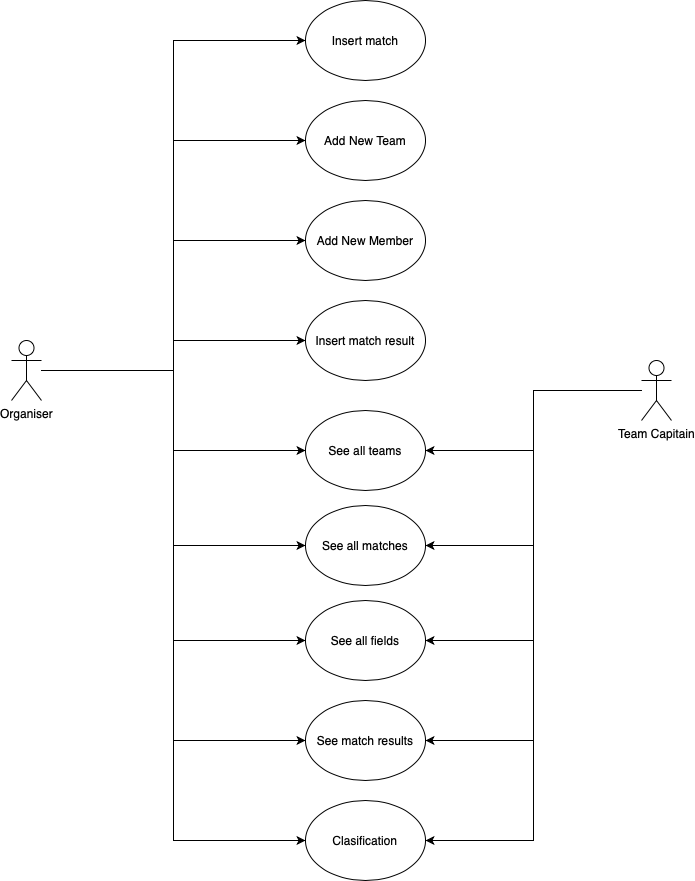

The diagram above was exported from draw.io. Its source (the exported page's mxGraphModel, read from the mxfile embedded in the PNG):
<mxGraphModel dx="1426" dy="941" grid="1" gridSize="10" guides="1" tooltips="1" connect="1" arrows="1" fold="1" page="1" pageScale="1" pageWidth="827" pageHeight="1169" math="0" shadow="0">
  <root>
    <mxCell id="0" />
    <mxCell id="1" parent="0" />
    <mxCell id="baq-bCr_T8clVuNsVfWN-1" style="edgeStyle=orthogonalEdgeStyle;rounded=0;orthogonalLoop=1;jettySize=auto;html=1;entryX=0;entryY=0.5;entryDx=0;entryDy=0;" edge="1" parent="1" source="5xRP9HSUsNHfQ32Rl5qS-1" target="5xRP9HSUsNHfQ32Rl5qS-2">
      <mxGeometry relative="1" as="geometry" />
    </mxCell>
    <mxCell id="baq-bCr_T8clVuNsVfWN-2" style="edgeStyle=orthogonalEdgeStyle;rounded=0;orthogonalLoop=1;jettySize=auto;html=1;entryX=0;entryY=0.5;entryDx=0;entryDy=0;" edge="1" parent="1" target="5xRP9HSUsNHfQ32Rl5qS-16">
      <mxGeometry relative="1" as="geometry">
        <mxPoint x="90" y="410" as="sourcePoint" />
      </mxGeometry>
    </mxCell>
    <mxCell id="baq-bCr_T8clVuNsVfWN-3" style="edgeStyle=orthogonalEdgeStyle;rounded=0;orthogonalLoop=1;jettySize=auto;html=1;entryX=0;entryY=0.5;entryDx=0;entryDy=0;" edge="1" parent="1" source="5xRP9HSUsNHfQ32Rl5qS-1" target="5xRP9HSUsNHfQ32Rl5qS-18">
      <mxGeometry relative="1" as="geometry" />
    </mxCell>
    <mxCell id="baq-bCr_T8clVuNsVfWN-4" style="edgeStyle=orthogonalEdgeStyle;rounded=0;orthogonalLoop=1;jettySize=auto;html=1;entryX=0;entryY=0.5;entryDx=0;entryDy=0;" edge="1" parent="1" source="5xRP9HSUsNHfQ32Rl5qS-1" target="5xRP9HSUsNHfQ32Rl5qS-17">
      <mxGeometry relative="1" as="geometry" />
    </mxCell>
    <mxCell id="baq-bCr_T8clVuNsVfWN-5" style="edgeStyle=orthogonalEdgeStyle;rounded=0;orthogonalLoop=1;jettySize=auto;html=1;entryX=0;entryY=0.5;entryDx=0;entryDy=0;" edge="1" parent="1" source="5xRP9HSUsNHfQ32Rl5qS-1" target="5xRP9HSUsNHfQ32Rl5qS-19">
      <mxGeometry relative="1" as="geometry" />
    </mxCell>
    <mxCell id="baq-bCr_T8clVuNsVfWN-7" style="edgeStyle=orthogonalEdgeStyle;rounded=0;orthogonalLoop=1;jettySize=auto;html=1;entryX=0;entryY=0.5;entryDx=0;entryDy=0;" edge="1" parent="1" source="5xRP9HSUsNHfQ32Rl5qS-1" target="5xRP9HSUsNHfQ32Rl5qS-20">
      <mxGeometry relative="1" as="geometry" />
    </mxCell>
    <mxCell id="baq-bCr_T8clVuNsVfWN-8" style="edgeStyle=orthogonalEdgeStyle;rounded=0;orthogonalLoop=1;jettySize=auto;html=1;entryX=0;entryY=0.5;entryDx=0;entryDy=0;" edge="1" parent="1" source="5xRP9HSUsNHfQ32Rl5qS-1" target="baq-bCr_T8clVuNsVfWN-6">
      <mxGeometry relative="1" as="geometry" />
    </mxCell>
    <mxCell id="baq-bCr_T8clVuNsVfWN-10" style="edgeStyle=orthogonalEdgeStyle;rounded=0;orthogonalLoop=1;jettySize=auto;html=1;entryX=0;entryY=0.5;entryDx=0;entryDy=0;" edge="1" parent="1" source="5xRP9HSUsNHfQ32Rl5qS-1" target="5xRP9HSUsNHfQ32Rl5qS-21">
      <mxGeometry relative="1" as="geometry" />
    </mxCell>
    <mxCell id="baq-bCr_T8clVuNsVfWN-11" style="edgeStyle=orthogonalEdgeStyle;rounded=0;orthogonalLoop=1;jettySize=auto;html=1;entryX=0;entryY=0.5;entryDx=0;entryDy=0;" edge="1" parent="1" source="5xRP9HSUsNHfQ32Rl5qS-1" target="5xRP9HSUsNHfQ32Rl5qS-22">
      <mxGeometry relative="1" as="geometry" />
    </mxCell>
    <mxCell id="5xRP9HSUsNHfQ32Rl5qS-1" value="Organiser" style="shape=umlActor;verticalLabelPosition=bottom;verticalAlign=top;html=1;outlineConnect=0;" parent="1" vertex="1">
      <mxGeometry x="60" y="380" width="30" height="60" as="geometry" />
    </mxCell>
    <mxCell id="5xRP9HSUsNHfQ32Rl5qS-2" value="Insert match" style="ellipse;whiteSpace=wrap;html=1;" parent="1" vertex="1">
      <mxGeometry x="354" y="40" width="120" height="80" as="geometry" />
    </mxCell>
    <mxCell id="baq-bCr_T8clVuNsVfWN-13" style="edgeStyle=orthogonalEdgeStyle;rounded=0;orthogonalLoop=1;jettySize=auto;html=1;" edge="1" parent="1" source="5xRP9HSUsNHfQ32Rl5qS-10" target="5xRP9HSUsNHfQ32Rl5qS-19">
      <mxGeometry relative="1" as="geometry" />
    </mxCell>
    <mxCell id="baq-bCr_T8clVuNsVfWN-14" style="edgeStyle=orthogonalEdgeStyle;rounded=0;orthogonalLoop=1;jettySize=auto;html=1;entryX=1;entryY=0.5;entryDx=0;entryDy=0;" edge="1" parent="1" source="5xRP9HSUsNHfQ32Rl5qS-10" target="5xRP9HSUsNHfQ32Rl5qS-20">
      <mxGeometry relative="1" as="geometry" />
    </mxCell>
    <mxCell id="baq-bCr_T8clVuNsVfWN-15" style="edgeStyle=orthogonalEdgeStyle;rounded=0;orthogonalLoop=1;jettySize=auto;html=1;entryX=1;entryY=0.5;entryDx=0;entryDy=0;" edge="1" parent="1" source="5xRP9HSUsNHfQ32Rl5qS-10" target="baq-bCr_T8clVuNsVfWN-6">
      <mxGeometry relative="1" as="geometry" />
    </mxCell>
    <mxCell id="baq-bCr_T8clVuNsVfWN-16" style="edgeStyle=orthogonalEdgeStyle;rounded=0;orthogonalLoop=1;jettySize=auto;html=1;entryX=1;entryY=0.5;entryDx=0;entryDy=0;" edge="1" parent="1" source="5xRP9HSUsNHfQ32Rl5qS-10" target="5xRP9HSUsNHfQ32Rl5qS-21">
      <mxGeometry relative="1" as="geometry" />
    </mxCell>
    <mxCell id="baq-bCr_T8clVuNsVfWN-17" style="edgeStyle=orthogonalEdgeStyle;rounded=0;orthogonalLoop=1;jettySize=auto;html=1;entryX=1;entryY=0.5;entryDx=0;entryDy=0;" edge="1" parent="1" source="5xRP9HSUsNHfQ32Rl5qS-10" target="5xRP9HSUsNHfQ32Rl5qS-22">
      <mxGeometry relative="1" as="geometry" />
    </mxCell>
    <mxCell id="5xRP9HSUsNHfQ32Rl5qS-10" value="Team Capitain" style="shape=umlActor;verticalLabelPosition=bottom;verticalAlign=top;html=1;outlineConnect=0;" parent="1" vertex="1">
      <mxGeometry x="690" y="400" width="30" height="60" as="geometry" />
    </mxCell>
    <mxCell id="5xRP9HSUsNHfQ32Rl5qS-16" value="Add New Team" style="ellipse;whiteSpace=wrap;html=1;" parent="1" vertex="1">
      <mxGeometry x="354" y="140" width="120" height="80" as="geometry" />
    </mxCell>
    <mxCell id="5xRP9HSUsNHfQ32Rl5qS-17" value="Insert match result" style="ellipse;whiteSpace=wrap;html=1;" parent="1" vertex="1">
      <mxGeometry x="354" y="340" width="120" height="80" as="geometry" />
    </mxCell>
    <mxCell id="5xRP9HSUsNHfQ32Rl5qS-18" value="Add New Member" style="ellipse;whiteSpace=wrap;html=1;" parent="1" vertex="1">
      <mxGeometry x="354" y="240" width="120" height="80" as="geometry" />
    </mxCell>
    <mxCell id="5xRP9HSUsNHfQ32Rl5qS-19" value="See all teams" style="ellipse;whiteSpace=wrap;html=1;" parent="1" vertex="1">
      <mxGeometry x="354" y="450" width="120" height="80" as="geometry" />
    </mxCell>
    <mxCell id="5xRP9HSUsNHfQ32Rl5qS-20" value="See all matches" style="ellipse;whiteSpace=wrap;html=1;" parent="1" vertex="1">
      <mxGeometry x="354" y="545" width="120" height="80" as="geometry" />
    </mxCell>
    <mxCell id="5xRP9HSUsNHfQ32Rl5qS-21" value="See match results" style="ellipse;whiteSpace=wrap;html=1;" parent="1" vertex="1">
      <mxGeometry x="354" y="740" width="120" height="80" as="geometry" />
    </mxCell>
    <mxCell id="5xRP9HSUsNHfQ32Rl5qS-22" value="Clasification" style="ellipse;whiteSpace=wrap;html=1;" parent="1" vertex="1">
      <mxGeometry x="354" y="840" width="120" height="80" as="geometry" />
    </mxCell>
    <mxCell id="baq-bCr_T8clVuNsVfWN-6" value="See all fields" style="ellipse;whiteSpace=wrap;html=1;" vertex="1" parent="1">
      <mxGeometry x="354" y="640" width="120" height="80" as="geometry" />
    </mxCell>
  </root>
</mxGraphModel>